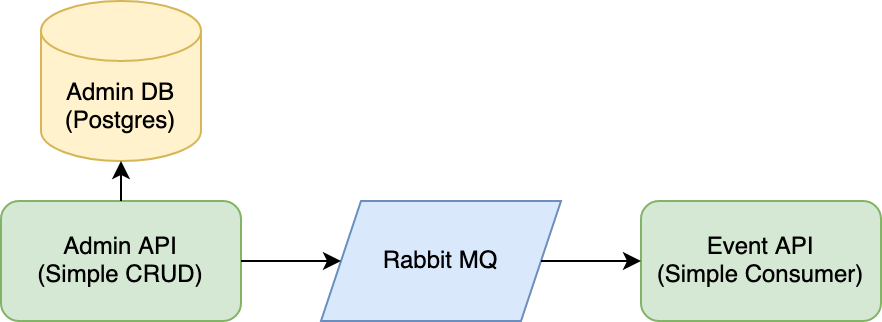

The diagram above was exported from draw.io. Its source (the exported page's mxGraphModel, read from the mxfile embedded in the PNG):
<mxGraphModel dx="1426" dy="699" grid="1" gridSize="10" guides="1" tooltips="1" connect="1" arrows="1" fold="1" page="1" pageScale="1" pageWidth="850" pageHeight="1100" math="0" shadow="0">
  <root>
    <mxCell id="0" />
    <mxCell id="1" parent="0" />
    <mxCell id="wg5Yk9VcQtq3JSQmaaJl-1" value="&lt;div&gt;Admin API&lt;/div&gt;&lt;div&gt;(Simple CRUD)&lt;br&gt;&lt;/div&gt;" style="rounded=1;whiteSpace=wrap;html=1;fillColor=#d5e8d4;strokeColor=#82b366;" parent="1" vertex="1">
      <mxGeometry x="80" y="160" width="120" height="60" as="geometry" />
    </mxCell>
    <mxCell id="wg5Yk9VcQtq3JSQmaaJl-3" value="&lt;div&gt;Event API&lt;/div&gt;&lt;div&gt;(Simple Consumer)&lt;br&gt;&lt;/div&gt;" style="rounded=1;whiteSpace=wrap;html=1;fillColor=#d5e8d4;strokeColor=#82b366;" parent="1" vertex="1">
      <mxGeometry x="400" y="160" width="120" height="60" as="geometry" />
    </mxCell>
    <mxCell id="wg5Yk9VcQtq3JSQmaaJl-4" value="&lt;div&gt;Admin DB&lt;/div&gt;&lt;div&gt;(Postgres)&lt;br&gt;&lt;/div&gt;" style="shape=cylinder3;whiteSpace=wrap;html=1;boundedLbl=1;backgroundOutline=1;size=15;fillColor=#fff2cc;strokeColor=#d6b656;" parent="1" vertex="1">
      <mxGeometry x="100" y="60" width="80" height="80" as="geometry" />
    </mxCell>
    <mxCell id="wg5Yk9VcQtq3JSQmaaJl-5" value="&lt;div&gt;Rabbit MQ&lt;/div&gt;" style="shape=parallelogram;perimeter=parallelogramPerimeter;whiteSpace=wrap;html=1;fixedSize=1;fillColor=#dae8fc;strokeColor=#6c8ebf;" parent="1" vertex="1">
      <mxGeometry x="240" y="160" width="120" height="60" as="geometry" />
    </mxCell>
    <mxCell id="wg5Yk9VcQtq3JSQmaaJl-6" value="" style="endArrow=classic;html=1;rounded=0;exitX=0.5;exitY=0;exitDx=0;exitDy=0;" parent="1" source="wg5Yk9VcQtq3JSQmaaJl-1" edge="1">
      <mxGeometry width="50" height="50" relative="1" as="geometry">
        <mxPoint x="90" y="190" as="sourcePoint" />
        <mxPoint x="140" y="140" as="targetPoint" />
      </mxGeometry>
    </mxCell>
    <mxCell id="wg5Yk9VcQtq3JSQmaaJl-7" value="" style="endArrow=classic;html=1;rounded=0;exitX=1;exitY=0.5;exitDx=0;exitDy=0;entryX=0;entryY=0.5;entryDx=0;entryDy=0;" parent="1" source="wg5Yk9VcQtq3JSQmaaJl-1" target="wg5Yk9VcQtq3JSQmaaJl-5" edge="1">
      <mxGeometry width="50" height="50" relative="1" as="geometry">
        <mxPoint x="130" y="320" as="sourcePoint" />
        <mxPoint x="180" y="270" as="targetPoint" />
      </mxGeometry>
    </mxCell>
    <mxCell id="wg5Yk9VcQtq3JSQmaaJl-8" value="" style="endArrow=classic;html=1;rounded=0;exitX=1;exitY=0.5;exitDx=0;exitDy=0;entryX=0;entryY=0.5;entryDx=0;entryDy=0;" parent="1" source="wg5Yk9VcQtq3JSQmaaJl-5" target="wg5Yk9VcQtq3JSQmaaJl-3" edge="1">
      <mxGeometry width="50" height="50" relative="1" as="geometry">
        <mxPoint x="250" y="350" as="sourcePoint" />
        <mxPoint x="300" y="300" as="targetPoint" />
      </mxGeometry>
    </mxCell>
  </root>
</mxGraphModel>